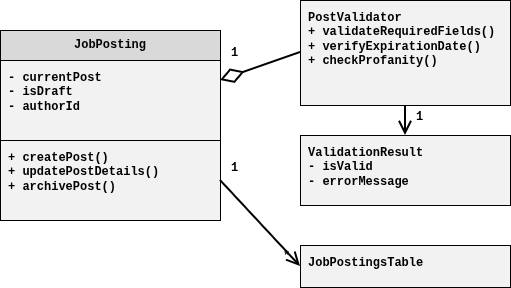

The diagram above was exported from draw.io. Its source (the exported page's mxGraphModel, read from the mxfile embedded in the PNG):
<mxGraphModel dx="681" dy="846" grid="1" gridSize="10" guides="1" tooltips="1" connect="1" arrows="1" fold="1" page="1" pageScale="1" pageWidth="1169" pageHeight="827" math="0" shadow="0">
  <root>
    <mxCell id="0" />
    <mxCell id="1" parent="0" />
    <mxCell id="2" parent="1" style="rounded=0;whiteSpace=wrap;html=1;fillColor=#D9D9D9;strokeColor=#000000;fontFamily=Courier New;fontSize=12;fontStyle=1;align=center;verticalAlign=middle;" value=" JobPosting" vertex="1">
      <mxGeometry height="30" width="220" x="60" y="80" as="geometry" />
    </mxCell>
    <mxCell id="3" parent="1" style="rounded=0;whiteSpace=wrap;html=1;fillColor=#F2F2F2;strokeColor=#000000;fontFamily=Courier New;fontSize=12;fontStyle=1;align=left;verticalAlign=top;spacingLeft=6;spacingTop=4;" value=" - currentPost&#10; - isDraft&#10; - authorId" vertex="1">
      <mxGeometry height="80" width="220" x="60" y="110" as="geometry" />
    </mxCell>
    <mxCell id="4" parent="1" style="rounded=0;whiteSpace=wrap;html=1;fillColor=#F2F2F2;strokeColor=#000000;fontFamily=Courier New;fontSize=12;fontStyle=1;align=left;verticalAlign=top;spacingLeft=6;spacingTop=4;" value=" + createPost()&#10; + updatePostDetails()&#10; + archivePost()" vertex="1">
      <mxGeometry height="80" width="220" x="60" y="190" as="geometry" />
    </mxCell>
    <mxCell id="5" parent="1" style="rounded=0;whiteSpace=wrap;html=1;fillColor=#F2F2F2;strokeColor=#000000;fontFamily=Courier New;fontSize=12;fontStyle=1;align=left;verticalAlign=top;spacingLeft=6;spacingTop=4;" value=" PostValidator&#10; + validateRequiredFields()&#10; + verifyExpirationDate()&#10; + checkProfanity()" vertex="1">
      <mxGeometry height="105" width="210" x="360" y="50" as="geometry" />
    </mxCell>
    <mxCell id="6" parent="1" style="rounded=0;whiteSpace=wrap;html=1;fillColor=#F2F2F2;strokeColor=#000000;fontFamily=Courier New;fontSize=12;fontStyle=1;align=left;verticalAlign=top;spacingLeft=6;spacingTop=4;" value=" ValidationResult&#10; - isValid&#10; - errorMessage" vertex="1">
      <mxGeometry height="70" width="210" x="360" y="185" as="geometry" />
    </mxCell>
    <mxCell id="7" parent="1" style="rounded=0;whiteSpace=wrap;html=1;fillColor=#F2F2F2;strokeColor=#000000;fontFamily=Courier New;fontSize=12;fontStyle=1;align=left;verticalAlign=top;spacingLeft=6;spacingTop=4;" value=" JobPostingsTable" vertex="1">
      <mxGeometry height="42" width="210" x="360" y="295" as="geometry" />
    </mxCell>
    <mxCell id="8" edge="1" parent="1" style="edgeStyle=none;endArrow=none;endFill=0;startArrow=diamondThin;startFill=0;startSize=20;strokeWidth=2;" value="">
      <mxGeometry relative="1" as="geometry">
        <mxPoint x="280" y="130" as="sourcePoint" />
        <mxPoint x="360" y="102" as="targetPoint" />
      </mxGeometry>
    </mxCell>
    <mxCell id="9" edge="1" parent="1" style="edgeStyle=none;endArrow=open;endFill=0;endSize=10;strokeWidth=2;" value="">
      <mxGeometry relative="1" as="geometry">
        <mxPoint x="465" y="155" as="sourcePoint" />
        <mxPoint x="465" y="185" as="targetPoint" />
      </mxGeometry>
    </mxCell>
    <mxCell id="10" edge="1" parent="1" style="edgeStyle=none;endArrow=open;endFill=0;endSize=10;strokeWidth=2;" value="">
      <mxGeometry relative="1" as="geometry">
        <mxPoint x="280" y="230" as="sourcePoint" />
        <mxPoint x="360" y="316" as="targetPoint" />
      </mxGeometry>
    </mxCell>
    <mxCell id="11" parent="1" style="text;html=1;strokeColor=none;fillColor=none;fontFamily=Courier New;fontSize=12;fontStyle=1;align=center;verticalAlign=middle;" value="1" vertex="1">
      <mxGeometry height="20" width="20" x="284" y="92.5" as="geometry" />
    </mxCell>
    <mxCell id="13" parent="1" style="text;html=1;strokeColor=none;fillColor=none;fontFamily=Courier New;fontSize=12;fontStyle=1;align=center;verticalAlign=middle;" value="1" vertex="1">
      <mxGeometry height="20" width="20" x="469" y="157" as="geometry" />
    </mxCell>
    <mxCell id="15" parent="1" style="text;html=1;strokeColor=none;fillColor=none;fontFamily=Courier New;fontSize=12;fontStyle=1;align=center;verticalAlign=middle;" value="1" vertex="1">
      <mxGeometry height="20" width="20" x="284" y="208" as="geometry" />
    </mxCell>
    <mxCell id="16" parent="1" style="text;html=1;strokeColor=none;fillColor=none;fontFamily=Courier New;fontSize=12;fontStyle=1;align=center;verticalAlign=middle;" value="*" vertex="1">
      <mxGeometry height="20" width="20" x="336" y="296" as="geometry" />
    </mxCell>
  </root>
</mxGraphModel>